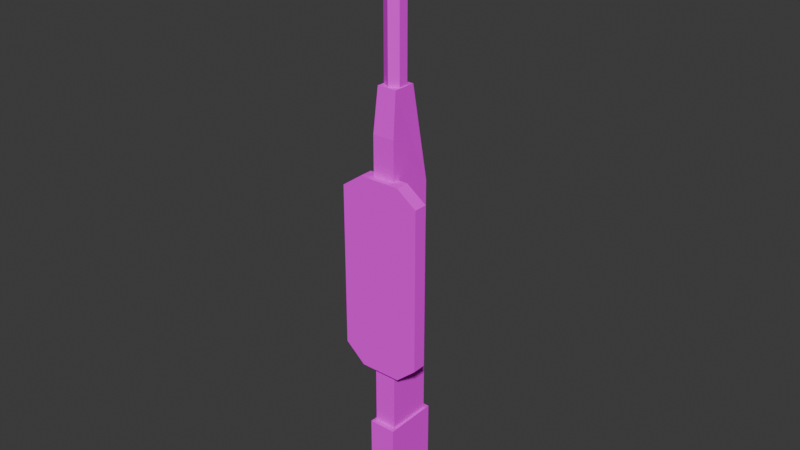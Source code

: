 # Source: lever_body.blend  (saved by Blender 4.5.90; exported with 4.5.12 LTS)
import bpy
from mathutils import Matrix  # noqa: F401  (used for matrix-valued properties, if any)

bpy.ops.wm.read_factory_settings(use_empty=True)
scene = bpy.context.scene
scene.name = 'Scene'

# ---- collections
col_collection = bpy.data.collections.new('Collection'); scene.collection.children.link(col_collection)

# ---- images (referenced by path relative to the original .blend; pixels are not part of the script)
import os
ASSET_DIR = os.environ.get("B2B_ASSET_DIR", "")  # directory of the original .blend (textures are referenced by path, not embedded)
HERE = os.path.dirname(os.path.abspath(__file__))  # packed textures are extracted next to this script under _unpacked/

def load_image(name, relpath, width, height, colorspace="sRGB"):
    """Load a texture the original file referenced (path relative to the .blend, or extracted next to this script)."""
    p = next((c for c in (os.path.join(HERE, relpath), os.path.join(ASSET_DIR, relpath)) if relpath and os.path.exists(c)), "")
    if p:
        img = bpy.data.images.load(p, check_existing=True)
        img.name = name
    else:  # same state as the original file: an image datablock whose file is absent (Cycles renders it pink)
        img = bpy.data.images.new(name, width, height)
        img.source = "FILE"
        img.filepath = "//" + (relpath or name)
    img.colorspace_settings.name = colorspace
    return img
img_lever_body_red_png = load_image('lever_body_red.png', 'lever_body_red.png', 1024, 1024, 'sRGB')
img_lever_sign_png = load_image('lever_sign.png', 'lever_sign.png', 1024, 1024, 'sRGB')

# ---- materials (node trees are filled in below, after node groups)
mat_lever_body = bpy.data.materials.new('lever_body')
mat_lever_body.alpha_threshold = 0.0
mat_lever_body.roughness = 0.5
mat_lever_body.line_color = (0.0, 0.0, 0.0, 1.0)
mat_lever_sign = bpy.data.materials.new('lever_sign')
mat_lever_sign.alpha_threshold = 0.0
mat_lever_sign.roughness = 0.5
mat_lever_sign.line_color = (0.0, 0.0, 0.0, 1.0)

# ---- material node trees
mat_lever_body.use_nodes = True; mat_lever_body.node_tree.nodes.clear()
_N = mat_lever_body.node_tree.nodes; _L = mat_lever_body.node_tree.links
n0 = _N.new('ShaderNodeOutputMaterial'); n0.name = 'Material Output'; n0.location = (200, 100)
n1 = _N.new('ShaderNodeBsdfPrincipled'); n1.name = 'Principled BSDF'; n1.location = (-200, 100)
n1.inputs[2].default_value = 1.0
n1.inputs[3].default_value = 1.45
n2 = _N.new('ShaderNodeTexImage'); n2.name = 'Image Texture'; n2.location = (-490, 80)
n2.image = img_lever_body_red_png
n2.interpolation = 'Closest'
_L.new(n1.outputs[0], n0.inputs[0])
_L.new(n2.outputs[0], n1.inputs[0])
n0.is_active_output = True
mat_lever_sign.use_nodes = True; mat_lever_sign.node_tree.nodes.clear()
_N = mat_lever_sign.node_tree.nodes; _L = mat_lever_sign.node_tree.links
n0 = _N.new('ShaderNodeOutputMaterial'); n0.name = 'Material Output'; n0.location = (200, 100)
n1 = _N.new('ShaderNodeBsdfPrincipled'); n1.name = 'Principled BSDF'; n1.location = (-200, 100)
n1.inputs[2].default_value = 1.0
n1.inputs[3].default_value = 1.45
n2 = _N.new('ShaderNodeTexImage'); n2.name = 'Image Texture'; n2.location = (-490, 80)
n2.image = img_lever_sign_png
n2.interpolation = 'Closest'
_L.new(n1.outputs[0], n0.inputs[0])
_L.new(n2.outputs[0], n1.inputs[0])
n0.is_active_output = True

# ---- world
world_world = bpy.data.worlds.new('World'); scene.world = world_world
world_world.use_nodes = True; world_world.node_tree.nodes.clear()
_N = world_world.node_tree.nodes; _L = world_world.node_tree.links
n0 = _N.new('ShaderNodeOutputWorld'); n0.name = 'World Output'; n0.location = (200, 100)
n1 = _N.new('ShaderNodeBackground'); n1.name = 'Background'; n1.location = (-200, 100)
n1.inputs[0].default_value = (0.05088, 0.05088, 0.05088, 1.0)
_L.new(n1.outputs[0], n0.inputs[0])
n0.is_active_output = True
world_world.color = (0.05088, 0.05088, 0.05088)
world_world.sun_shadow_jitter_overblur = 0.0

# ---- meshes
me_cube_002 = bpy.data.meshes.new('Cube.002')
me_cube_002.from_pydata([(-0.03125, -0.0625, 0.0), (-0.02223, -0.00964, 0.9999), (-0.03125, 0.0625, 0.0), (-0.02223, 0.04321, 1.0), (0.03125, -0.0625, 0.0), (0.02223, -0.00964, 0.9999), (0.03125, 0.0625, 0.0), (0.02223, 0.04321, 1.0), (-0.03125, -0.06172, 0.2168), (-0.03125, 0.06328, 0.2168), (0.03125, 0.06328, 0.2168), (0.03125, -0.06172, 0.2168), (-0.02564, -0.0508, 0.2422), (-0.02564, 0.05176, 0.2423), (0.02564, 0.05176, 0.2423), (0.02564, -0.0508, 0.2422), (-0.02564, 0.05181, 0.2168), (0.02564, 0.05181, 0.2168), (0.02564, -0.05075, 0.2168), (-0.02564, -0.05075, 0.2168), (-5.373e-09, 0.03958, 0.9999), (-1.269e-08, 0.02858, 1.384), (0.01974, 0.02818, 0.9999), (0.009333, 0.02319, 1.384), (0.01974, 0.005384, 1.0), (0.009333, 0.01241, 1.384), (-5.373e-09, -0.006016, 1.0), (-1.269e-08, 0.007023, 1.384), (-0.01974, 0.005384, 1.0), (-0.009333, 0.01241, 1.384), (-0.01974, 0.02818, 0.9999), (-0.009333, 0.02319, 1.384), (-0.02564, -0.04923, 0.7829), (-0.02564, 0.05365, 0.9016), (0.02564, 0.05365, 0.9016), (0.02564, -0.04923, 0.7829), (-5.373e-09, 0.04056, 1.371), (0.01974, 0.02916, 1.371), (0.01974, 0.006366, 1.371), (-5.373e-09, -0.005033, 1.371), (-0.01974, 0.006366, 1.371), (-0.01974, 0.02916, 1.371)], [], [(32, 1, 3, 33), (33, 3, 7, 34), (34, 7, 5, 35), (35, 5, 1, 32), (7, 3, 1, 5), (4, 11, 8, 0), (6, 10, 11, 4), (2, 9, 10, 6), (0, 8, 9, 2), (18, 15, 12, 19), (17, 14, 15, 18), (16, 13, 14, 17), (19, 12, 13, 16), (8, 19, 16, 9), (9, 16, 17, 10), (10, 17, 18, 11), (11, 18, 19, 8), (36, 21, 23, 37), (37, 23, 25, 38), (38, 25, 27, 39), (39, 27, 29, 40), (40, 29, 31, 41), (41, 31, 21, 36), (15, 35, 32, 12), (14, 34, 35, 15), (13, 33, 34, 14), (12, 32, 33, 13), (30, 41, 36, 20), (28, 40, 41, 30), (26, 39, 40, 28), (24, 38, 39, 26), (22, 37, 38, 24), (20, 36, 37, 22), (23, 21, 31, 29), (25, 23, 29, 27)])
_uv = me_cube_002.uv_layers.new(name='UVMap')
_uv.uv.foreach_set('vector', [0.9209, 0.875, 0.9209, 0.875, 0.9209, 0.875, 0.9209, 0.875, 0.9209, 0.875, 0.9209, 0.875, 0.9209, 0.875, 0.9209, 0.875, 0.9209, 0.875, 0.9209, 0.875, 0.9209, 0.875, 0.9209, 0.875, 0.9209, 0.875, 0.9209, 0.875, 0.9209, 0.875, 0.9209, 0.875, 0.9209, 0.875, 0.9209, 0.875, 0.9209, 0.875, 0.9209, 0.875, 0.1169, 0.8789, 0.1169, 0.8789, 0.1169, 0.8789, 0.1169, 0.8789, 0.1169, 0.8789, 0.1169, 0.8789, 0.1169, 0.8789, 0.1169, 0.8789, 0.1169, 0.8789, 0.1169, 0.8789, 0.1169, 0.8789, 0.1169, 0.8789, 0.1169, 0.8789, 0.1169, 0.8789, 0.1169, 0.8789, 0.1169, 0.8789, 0.6199, 0.8867, 0.6199, 0.8867, 0.6199, 0.8867, 0.6199, 0.8867, 0.6199, 0.8867, 0.6199, 0.8867, 0.6199, 0.8867, 0.6199, 0.8867, 0.6199, 0.8867, 0.6199, 0.8867, 0.6199, 0.8867, 0.6199, 0.8867, 0.6199, 0.8867, 0.6199, 0.8867, 0.6199, 0.8867, 0.6199, 0.8867, 0.1169, 0.8789, 0.1169, 0.8789, 0.1169, 0.8789, 0.1169, 0.8789, 0.1169, 0.8789, 0.1169, 0.8789, 0.1169, 0.8789, 0.1169, 0.8789, 0.1169, 0.8789, 0.1169, 0.8789, 0.1169, 0.8789, 0.1169, 0.8789, 0.1169, 0.8789, 0.1169, 0.8789, 0.1169, 0.8789, 0.1169, 0.8789, 0.3945, 0.8672, 0.3945, 0.8672, 0.3945, 0.8672, 0.3945, 0.8672, 0.3945, 0.8672, 0.3945, 0.8672, 0.3945, 0.8672, 0.3945, 0.8672, 0.3945, 0.8672, 0.3945, 0.8672, 0.3945, 0.8672, 0.3945, 0.8672, 0.3945, 0.8672, 0.3945, 0.8672, 0.3945, 0.8672, 0.3945, 0.8672, 0.3945, 0.8672, 0.3945, 0.8672, 0.3945, 0.8672, 0.3945, 0.8672, 0.3945, 0.8672, 0.3945, 0.8672, 0.3945, 0.8672, 0.3945, 0.8672, 0.9209, 0.875, 0.9209, 0.875, 0.9209, 0.875, 0.9209, 0.875, 0.9209, 0.875, 0.9209, 0.875, 0.9209, 0.875, 0.9209, 0.875, 0.9209, 0.875, 0.9209, 0.875, 0.9209, 0.875, 0.9209, 0.875, 0.9209, 0.875, 0.9209, 0.875, 0.9209, 0.875, 0.9209, 0.875, 0.3945, 0.8672, 0.3945, 0.8672, 0.3945, 0.8672, 0.3945, 0.8672, 0.3945, 0.8672, 0.3945, 0.8672, 0.3945, 0.8672, 0.3945, 0.8672, 0.3945, 0.8672, 0.3945, 0.8672, 0.3945, 0.8672, 0.3945, 0.8672, 0.3945, 0.8672, 0.3945, 0.8672, 0.3945, 0.8672, 0.3945, 0.8672, 0.3945, 0.8672, 0.3945, 0.8672, 0.3945, 0.8672, 0.3945, 0.8672, 0.3945, 0.8672, 0.3945, 0.8672, 0.3945, 0.8672, 0.3945, 0.8672, 0.3945, 0.8672, 0.3945, 0.8672, 0.3945, 0.8672, 0.3945, 0.8672, 0.3945, 0.8672, 0.3945, 0.8672, 0.3945, 0.8672, 0.3945, 0.8672])
me_cube_002.materials.append(mat_lever_body)
me_cube_002.update()
me_cube_004 = bpy.data.meshes.new('Cube.004')
me_cube_004.from_pydata([(0.09375, 0.06783, 0.404), (0.09375, 0.06882, 0.779), (0.09375, 0.03658, 0.4041), (0.09375, 0.03757, 0.7791), (-0.09375, 0.06783, 0.404), (-0.09375, 0.06882, 0.779), (-0.09375, 0.03658, 0.4041), (-0.09375, 0.03757, 0.7791), (0.04718, 0.03648, 0.363), (0.04718, 0.06773, 0.3629), (0.04718, 0.06892, 0.8122), (0.04718, 0.03767, 0.8123), (-0.04718, 0.03648, 0.363), (-0.04718, 0.03767, 0.8123), (-0.04718, 0.06773, 0.3629), (-0.04718, 0.06892, 0.8122)], [], [(0, 1, 3, 2), (2, 3, 7, 6), (6, 7, 5, 4), (4, 5, 1, 0), (1, 5, 15, 10), (3, 1, 10, 11), (8, 12, 14, 9), (13, 11, 10, 15), (0, 2, 8, 9), (6, 4, 14, 12), (7, 3, 11, 13), (4, 0, 9, 14), (5, 7, 13, 15), (2, 6, 12, 8)])
_uv = me_cube_004.uv_layers.new(name='UVMap')
_uv.uv.foreach_set('vector', [0.1559, 0.8773, 0.1559, 0.8773, 0.1559, 0.8773, 0.1559, 0.8773, 0.375, 0.25, 0.625, 0.25, 0.625, 0.5, 0.375, 0.5, 0.1559, 0.8773, 0.1559, 0.8773, 0.1559, 0.8773, 0.1559, 0.8773, 0.6875, 0.625, 0.6875, 1.0, 0.5, 1.0, 0.5, 0.625, 0.1211, 0.6348, 0.1211, 0.6348, 0.1211, 0.6348, 0.1211, 0.6348, 0.1559, 0.8773, 0.1559, 0.8773, 0.1559, 0.8773, 0.1559, 0.8773, 0.1559, 0.8773, 0.1559, 0.8773, 0.1559, 0.8773, 0.1559, 0.8773, 0.1559, 0.8773, 0.1559, 0.8773, 0.1559, 0.8773, 0.1559, 0.8773, 0.1559, 0.8773, 0.1559, 0.8773, 0.1559, 0.8773, 0.1559, 0.8773, 0.1559, 0.8773, 0.1559, 0.8773, 0.1559, 0.8773, 0.1559, 0.8773, 0.625, 0.5, 0.625, 0.25, 0.625, 0.25, 0.625, 0.5, 0.1211, 0.6348, 0.1211, 0.6348, 0.1211, 0.6348, 0.1211, 0.6348, 0.1559, 0.8773, 0.1559, 0.8773, 0.1559, 0.8773, 0.1559, 0.8773, 0.375, 0.25, 0.375, 0.5, 0.375, 0.5, 0.375, 0.25])
me_cube_004.materials.append(mat_lever_sign)
me_cube_004.update()

# ---- objects
ob_lever_body = bpy.data.objects.new('lever_body', me_cube_002)
ob_lever_sign = bpy.data.objects.new('lever_sign', me_cube_004)

# ---- transforms, parenting, visibility, modifiers, constraints
ob_lever_body.location = (0.0, 0.0, 0.0)
ob_lever_body.rotation_euler = (0.00265, -0.0, 3.142)
ob_lever_sign.location = (0.0, 0.0, 0.0)
ob_lever_sign.rotation_euler = (0.00265, -0.0, 3.142)

# ---- collection membership
col_collection.objects.link(ob_lever_body)
col_collection.objects.link(ob_lever_sign)

# ---- scene / render settings (as saved in the file)
scene.frame_start = 1; scene.frame_end = 250; scene.frame_set(1)
scene.render.engine = 'BLENDER_EEVEE_NEXT'
bpy.context.view_layer.update()

# ---- added for rendering (the .blend has no active camera and no usable light): camera, sun
cam_auto = bpy.data.cameras.new('AutoCamera')
cam_auto.lens = 50.0
cam_auto.sensor_width = 36.0
cam_auto.clip_end = 1000.0
ob_auto_camera = bpy.data.objects.new('AutoCamera', cam_auto)
scene.collection.objects.link(ob_auto_camera)
ob_auto_camera.location = (1.29811, -1.55863, 1.7303)
ob_auto_camera.rotation_euler = (1.09748, -7.21219e-08, 0.694738)
scene.camera = ob_auto_camera
light_auto_sun = bpy.data.lights.new('AutoSun', 'SUN')
light_auto_sun.energy = 3.0
light_auto_sun.angle = 0.0523599
ob_auto_sun = bpy.data.objects.new('AutoSun', light_auto_sun)
scene.collection.objects.link(ob_auto_sun)
ob_auto_sun.rotation_euler = (0.872665, 0.174533, 0.523599)
bpy.context.view_layer.update()
